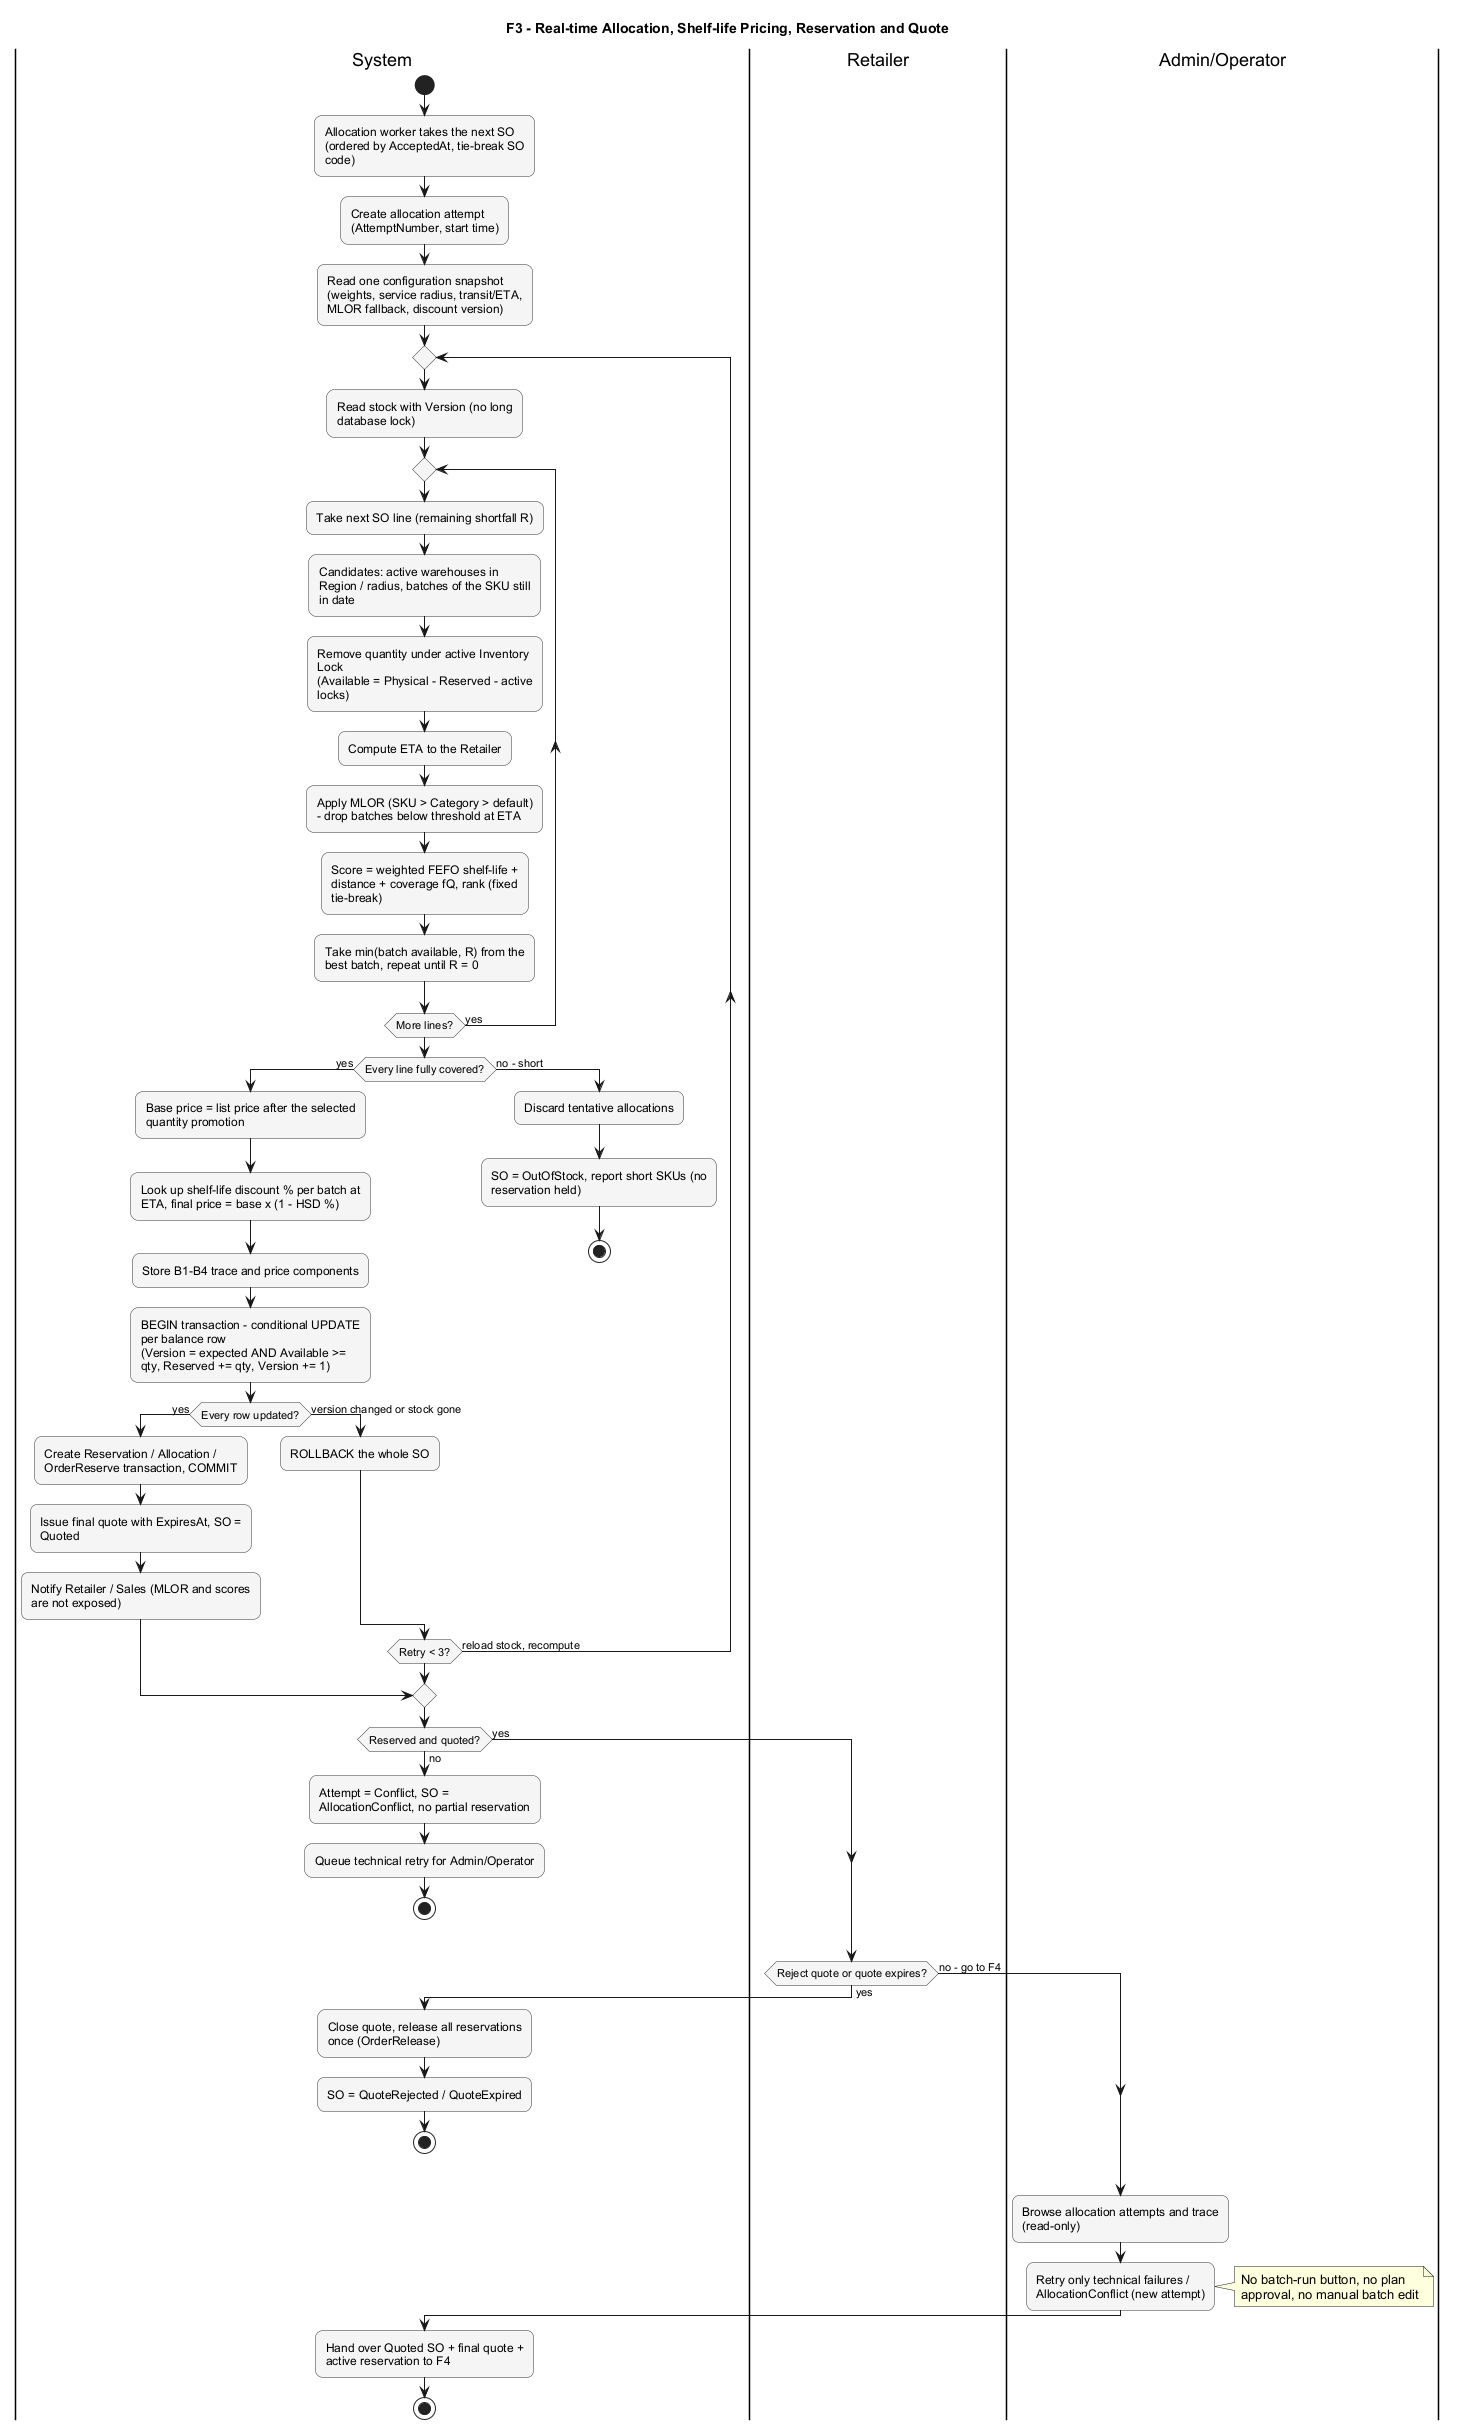

The diagram above was rendered by PlantUML. Its source (embedded in the PNG):
@startuml
title F3 - Real-time Allocation, Shelf-life Pricing, Reservation and Quote
skinparam defaultFontName Arial
skinparam shadowing false
skinparam ActivityBackgroundColor #F5F5F5
skinparam ActivityBorderColor #333333
skinparam RoundCorner 15
skinparam wrapWidth 220

|System|
start
:Allocation worker takes the next SO (ordered by AcceptedAt, tie-break SO code);
:Create allocation attempt (AttemptNumber, start time);
:Read one configuration snapshot (weights, service radius, transit/ETA, MLOR fallback, discount version);
repeat
  :Read stock with Version (no long database lock);
  repeat
    :Take next SO line (remaining shortfall R);
    :Candidates: active warehouses in Region / radius, batches of the SKU still in date;
    :Remove quantity under active Inventory Lock
(Available = Physical - Reserved - active locks);
    :Compute ETA to the Retailer;
    :Apply MLOR (SKU > Category > default) - drop batches below threshold at ETA;
    :Score = weighted FEFO shelf-life + distance + coverage fQ, rank (fixed tie-break);
    :Take min(batch available, R) from the best batch, repeat until R = 0;
  repeat while (More lines?) is (yes)
  if (Every line fully covered?) then (yes)
    :Base price = list price after the selected quantity promotion;
    :Look up shelf-life discount % per batch at ETA, final price = base x (1 - HSD %);
    :Store B1-B4 trace and price components;
    :BEGIN transaction - conditional UPDATE per balance row
(Version = expected AND Available >= qty, Reserved += qty, Version += 1);
    if (Every row updated?) then (yes)
      :Create Reservation / Allocation / OrderReserve transaction, COMMIT;
      :Issue final quote with ExpiresAt, SO = Quoted;
      :Notify Retailer / Sales (MLOR and scores are not exposed);
      break
    else (version changed or stock gone)
      :ROLLBACK the whole SO;
    endif
  else (no - short)
    :Discard tentative allocations;
    :SO = OutOfStock, report short SKUs (no reservation held);
    stop
  endif
repeat while (Retry < 3?) is (reload stock, recompute)
if (Reserved and quoted?) then (no)
  :Attempt = Conflict, SO = AllocationConflict, no partial reservation;
  :Queue technical retry for Admin/Operator;
  stop
else (yes)
endif

|Retailer|
if (Reject quote or quote expires?) then (yes)
  |System|
  :Close quote, release all reservations once (OrderRelease);
  :SO = QuoteRejected / QuoteExpired;
  stop
else (no - go to F4)
endif

|Admin/Operator|
:Browse allocation attempts and trace (read-only);
:Retry only technical failures / AllocationConflict (new attempt);
note right: No batch-run button, no plan approval, no manual batch edit

|System|
:Hand over Quoted SO + final quote + active reservation to F4;
stop
@enduml